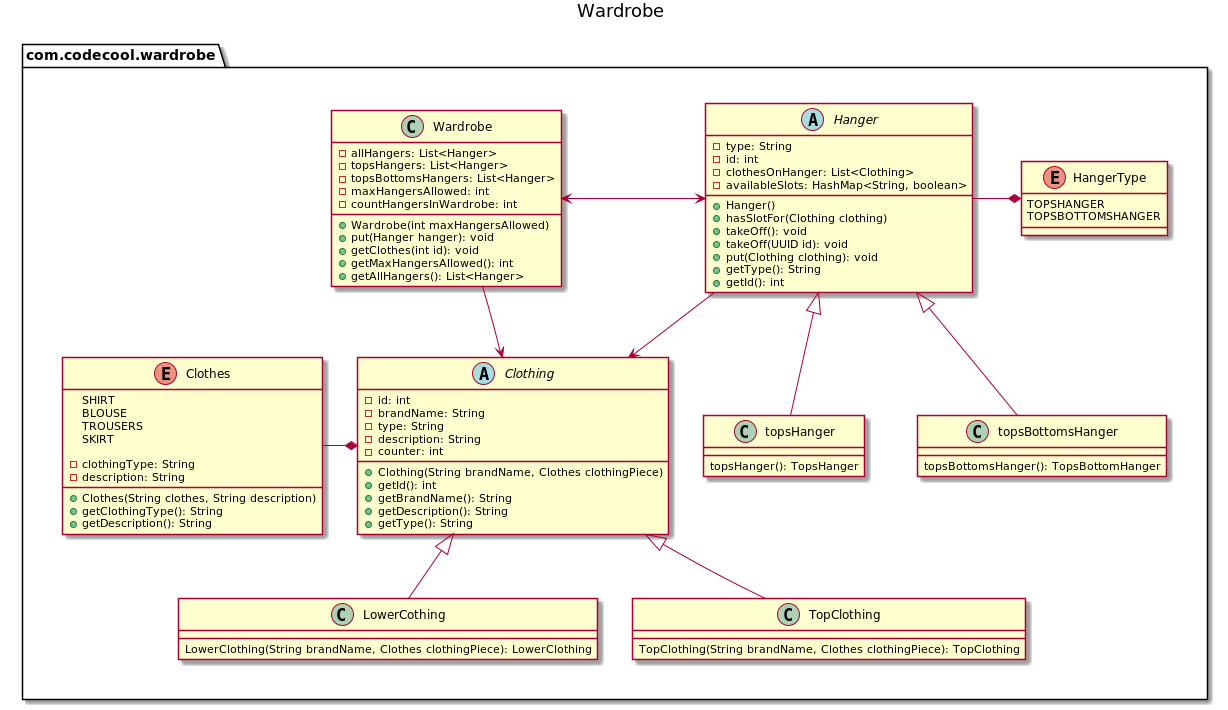

The diagram above was rendered by PlantUML. Its source (embedded in the PNG):
@startuml

title Wardrobe


package com.codecool.wardrobe {


    together {

        class Wardrobe {

            - allHangers: List<Hanger>
            - topsHangers: List<Hanger>
            - topsBottomsHangers: List<Hanger>
            - maxHangersAllowed: int
            - countHangersInWardrobe: int
            + Wardrobe(int maxHangersAllowed)
            + put(Hanger hanger): void
            + getClothes(int id): void
            + getMaxHangersAllowed(): int
            + getAllHangers(): List<Hanger>

        }

        abstract class Hanger {

            - type: String
            - id: int
            - clothesOnHanger: List<Clothing>
            - availableSlots: HashMap<String, boolean>
            + Hanger()
            + hasSlotFor(Clothing clothing)
            + takeOff(): void
            + takeOff(UUID id): void
            + put(Clothing clothing): void
            + getType(): String
            + getId(): int

        }

        enum HangerType {
            TOPSHANGER
            TOPSBOTTOMSHANGER
        }
    }

    together {


        class topsHanger extends Hanger {

            topsHanger(): TopsHanger
        }

        class topsBottomsHanger extends Hanger {

            topsBottomsHanger(): TopsBottomHanger

        }

        abstract class Clothing {

            - id: int
            - brandName: String
            - type: String
            - description: String
            - counter: int
            + Clothing(String brandName, Clothes clothingPiece)
            + getId(): int
            + getBrandName(): String
            + getDescription(): String
            + getType(): String
        }

            enum Clothes {

                SHIRT
                BLOUSE
                TROUSERS
                SKIRT

                - clothingType: String
                - description: String

                + Clothes(String clothes, String description)
                + getClothingType(): String
                + getDescription(): String
            }

    }

    together {


            class LowerCothing extends Clothing {

                LowerClothing(String brandName, Clothes clothingPiece): LowerClothing
            }

            class TopClothing extends Clothing {

                TopClothing(String brandName, Clothes clothingPiece): TopClothing

            }

    }

Wardrobe -[hidden]-> Clothing
Hanger -* HangerType: "   "
topsHanger -[hidden]-> topsHanger
Clothes -* Clothing
Clothing <- Hanger
Wardrobe <-> Hanger: "                           "
Wardrobe -> Clothing


}



@enduml